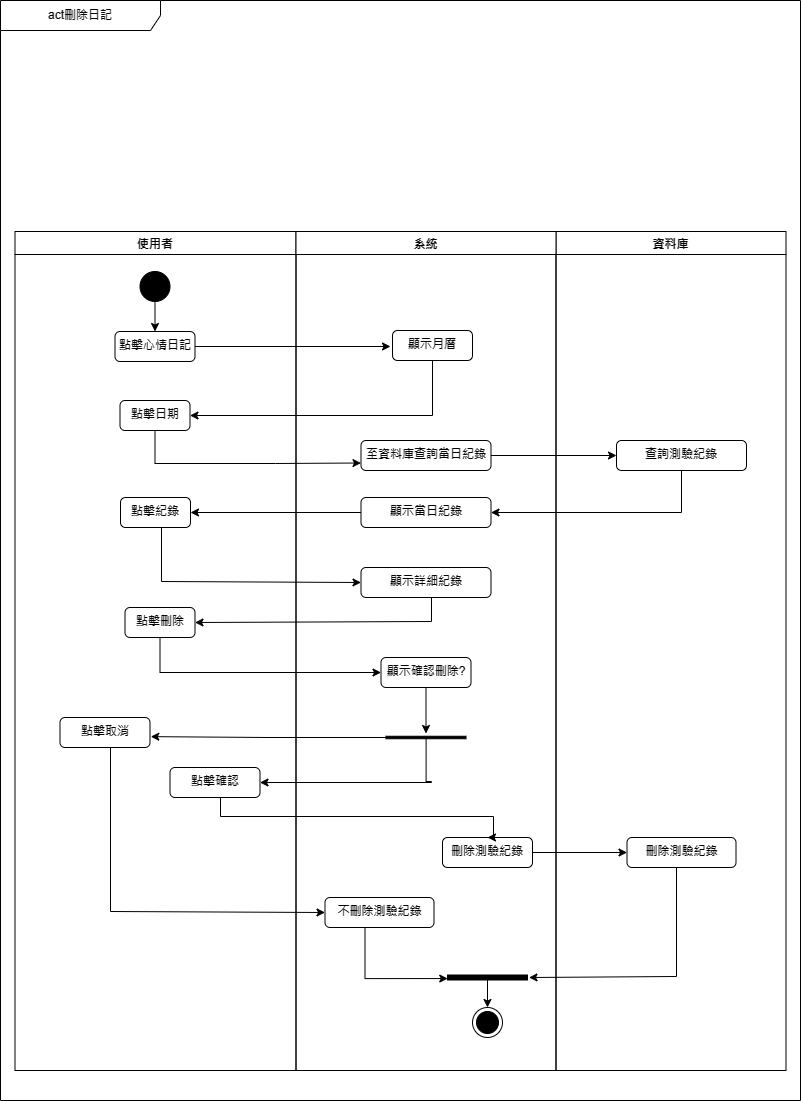

The diagram above was exported from draw.io. Its source (the exported page's mxGraphModel, read from the mxfile embedded in the PNG):
<mxGraphModel dx="1290" dy="1718" grid="1" gridSize="10" guides="1" tooltips="1" connect="1" arrows="1" fold="1" page="1" pageScale="1" pageWidth="827" pageHeight="1169" math="0" shadow="0">
  <root>
    <mxCell id="Ri2LpzgzMdJqvQiUPhvf-0" />
    <mxCell id="Ri2LpzgzMdJqvQiUPhvf-1" parent="Ri2LpzgzMdJqvQiUPhvf-0" />
    <mxCell id="Ri2LpzgzMdJqvQiUPhvf-2" value="act刪除日記" style="shape=umlFrame;whiteSpace=wrap;html=1;pointerEvents=0;recursiveResize=0;container=1;collapsible=0;width=160;" parent="Ri2LpzgzMdJqvQiUPhvf-1" vertex="1">
      <mxGeometry x="160" y="-180" width="800" height="1100" as="geometry" />
    </mxCell>
    <mxCell id="Ri2LpzgzMdJqvQiUPhvf-3" value="使用者" style="swimlane;" parent="Ri2LpzgzMdJqvQiUPhvf-2" vertex="1">
      <mxGeometry x="14.5" y="231" width="281" height="839" as="geometry" />
    </mxCell>
    <mxCell id="Ri2LpzgzMdJqvQiUPhvf-4" style="edgeStyle=orthogonalEdgeStyle;rounded=0;orthogonalLoop=1;jettySize=auto;html=1;exitX=0.5;exitY=1;exitDx=0;exitDy=0;entryX=0.5;entryY=0;entryDx=0;entryDy=0;" parent="Ri2LpzgzMdJqvQiUPhvf-3" source="Ri2LpzgzMdJqvQiUPhvf-5" target="Ri2LpzgzMdJqvQiUPhvf-6" edge="1">
      <mxGeometry relative="1" as="geometry" />
    </mxCell>
    <mxCell id="Ri2LpzgzMdJqvQiUPhvf-5" value="" style="ellipse;fillColor=strokeColor;html=1;" parent="Ri2LpzgzMdJqvQiUPhvf-3" vertex="1">
      <mxGeometry x="125" y="40" width="30" height="30" as="geometry" />
    </mxCell>
    <mxCell id="SkrfSXLg9sIWY52fs0Kg-3" style="edgeStyle=orthogonalEdgeStyle;rounded=0;orthogonalLoop=1;jettySize=auto;html=1;" parent="Ri2LpzgzMdJqvQiUPhvf-3" source="Ri2LpzgzMdJqvQiUPhvf-6" edge="1">
      <mxGeometry relative="1" as="geometry">
        <mxPoint x="375.5" y="115" as="targetPoint" />
      </mxGeometry>
    </mxCell>
    <mxCell id="Ri2LpzgzMdJqvQiUPhvf-6" value="點擊心情日記" style="html=1;align=center;verticalAlign=top;rounded=1;absoluteArcSize=1;arcSize=10;dashed=0;whiteSpace=wrap;" parent="Ri2LpzgzMdJqvQiUPhvf-3" vertex="1">
      <mxGeometry x="100" y="100" width="80" height="30" as="geometry" />
    </mxCell>
    <mxCell id="Ri2LpzgzMdJqvQiUPhvf-7" value="點擊刪除" style="html=1;align=center;verticalAlign=top;rounded=1;absoluteArcSize=1;arcSize=10;dashed=0;whiteSpace=wrap;" parent="Ri2LpzgzMdJqvQiUPhvf-3" vertex="1">
      <mxGeometry x="110" y="376" width="70" height="30" as="geometry" />
    </mxCell>
    <mxCell id="Ri2LpzgzMdJqvQiUPhvf-8" value="點擊取消" style="html=1;align=center;verticalAlign=top;rounded=1;absoluteArcSize=1;arcSize=10;dashed=0;whiteSpace=wrap;" parent="Ri2LpzgzMdJqvQiUPhvf-3" vertex="1">
      <mxGeometry x="45" y="486" width="90" height="30" as="geometry" />
    </mxCell>
    <mxCell id="Ri2LpzgzMdJqvQiUPhvf-9" value="點擊確認" style="html=1;align=center;verticalAlign=top;rounded=1;absoluteArcSize=1;arcSize=10;dashed=0;whiteSpace=wrap;" parent="Ri2LpzgzMdJqvQiUPhvf-3" vertex="1">
      <mxGeometry x="155" y="536" width="90" height="30" as="geometry" />
    </mxCell>
    <mxCell id="Ri2LpzgzMdJqvQiUPhvf-10" value="點擊紀錄" style="html=1;align=center;verticalAlign=top;rounded=1;absoluteArcSize=1;arcSize=10;dashed=0;whiteSpace=wrap;" parent="Ri2LpzgzMdJqvQiUPhvf-3" vertex="1">
      <mxGeometry x="105.5" y="266" width="70" height="30" as="geometry" />
    </mxCell>
    <mxCell id="SkrfSXLg9sIWY52fs0Kg-0" value="點擊日期" style="html=1;align=center;verticalAlign=top;rounded=1;absoluteArcSize=1;arcSize=10;dashed=0;whiteSpace=wrap;" parent="Ri2LpzgzMdJqvQiUPhvf-3" vertex="1">
      <mxGeometry x="105" y="169" width="70" height="30" as="geometry" />
    </mxCell>
    <mxCell id="Ri2LpzgzMdJqvQiUPhvf-11" value="資料庫" style="swimlane;" parent="Ri2LpzgzMdJqvQiUPhvf-2" vertex="1">
      <mxGeometry x="555.5" y="231" width="230" height="839" as="geometry" />
    </mxCell>
    <mxCell id="Ri2LpzgzMdJqvQiUPhvf-12" value="刪除測驗紀錄" style="html=1;align=center;verticalAlign=top;rounded=1;absoluteArcSize=1;arcSize=10;dashed=0;whiteSpace=wrap;" parent="Ri2LpzgzMdJqvQiUPhvf-11" vertex="1">
      <mxGeometry x="71" y="606" width="109" height="30" as="geometry" />
    </mxCell>
    <mxCell id="Ri2LpzgzMdJqvQiUPhvf-13" value="查詢測驗紀錄" style="html=1;align=center;verticalAlign=top;rounded=1;absoluteArcSize=1;arcSize=10;dashed=0;whiteSpace=wrap;" parent="Ri2LpzgzMdJqvQiUPhvf-11" vertex="1">
      <mxGeometry x="60.5" y="209" width="130" height="30" as="geometry" />
    </mxCell>
    <mxCell id="Ri2LpzgzMdJqvQiUPhvf-18" value="系統" style="swimlane;" parent="Ri2LpzgzMdJqvQiUPhvf-2" vertex="1">
      <mxGeometry x="295.5" y="231" width="260" height="839" as="geometry" />
    </mxCell>
    <mxCell id="Ri2LpzgzMdJqvQiUPhvf-19" style="edgeStyle=orthogonalEdgeStyle;rounded=0;orthogonalLoop=1;jettySize=auto;html=1;entryX=0.71;entryY=0.997;entryDx=0;entryDy=0;entryPerimeter=0;" parent="Ri2LpzgzMdJqvQiUPhvf-18" source="Ri2LpzgzMdJqvQiUPhvf-20" target="Ri2LpzgzMdJqvQiUPhvf-24" edge="1">
      <mxGeometry relative="1" as="geometry">
        <Array as="points">
          <mxPoint x="69" y="747" />
        </Array>
      </mxGeometry>
    </mxCell>
    <mxCell id="Ri2LpzgzMdJqvQiUPhvf-20" value="不刪除測驗紀錄" style="html=1;align=center;verticalAlign=top;rounded=1;absoluteArcSize=1;arcSize=10;dashed=0;whiteSpace=wrap;" parent="Ri2LpzgzMdJqvQiUPhvf-18" vertex="1">
      <mxGeometry x="29" y="666" width="109" height="30" as="geometry" />
    </mxCell>
    <mxCell id="Ri2LpzgzMdJqvQiUPhvf-21" value="至資料庫查詢當日紀錄" style="html=1;align=center;verticalAlign=top;rounded=1;absoluteArcSize=1;arcSize=10;dashed=0;whiteSpace=wrap;" parent="Ri2LpzgzMdJqvQiUPhvf-18" vertex="1">
      <mxGeometry x="65" y="209" width="130" height="30" as="geometry" />
    </mxCell>
    <mxCell id="Ri2LpzgzMdJqvQiUPhvf-22" value="刪除測驗紀錄" style="html=1;align=center;verticalAlign=top;rounded=1;absoluteArcSize=1;arcSize=10;dashed=0;whiteSpace=wrap;" parent="Ri2LpzgzMdJqvQiUPhvf-18" vertex="1">
      <mxGeometry x="146.5" y="606" width="90" height="30" as="geometry" />
    </mxCell>
    <mxCell id="Ri2LpzgzMdJqvQiUPhvf-23" style="edgeStyle=orthogonalEdgeStyle;rounded=0;orthogonalLoop=1;jettySize=auto;html=1;" parent="Ri2LpzgzMdJqvQiUPhvf-18" source="Ri2LpzgzMdJqvQiUPhvf-24" target="Ri2LpzgzMdJqvQiUPhvf-25" edge="1">
      <mxGeometry relative="1" as="geometry" />
    </mxCell>
    <mxCell id="Ri2LpzgzMdJqvQiUPhvf-24" value="" style="html=1;points=[];perimeter=orthogonalPerimeter;fillColor=strokeColor;rotation=90;" parent="Ri2LpzgzMdJqvQiUPhvf-18" vertex="1">
      <mxGeometry x="189" y="706" width="5" height="80" as="geometry" />
    </mxCell>
    <mxCell id="Ri2LpzgzMdJqvQiUPhvf-25" value="" style="ellipse;html=1;shape=endState;fillColor=strokeColor;" parent="Ri2LpzgzMdJqvQiUPhvf-18" vertex="1">
      <mxGeometry x="176.5" y="776" width="30" height="30" as="geometry" />
    </mxCell>
    <mxCell id="Ri2LpzgzMdJqvQiUPhvf-26" value="顯示當日紀錄" style="html=1;align=center;verticalAlign=top;rounded=1;absoluteArcSize=1;arcSize=10;dashed=0;whiteSpace=wrap;" parent="Ri2LpzgzMdJqvQiUPhvf-18" vertex="1">
      <mxGeometry x="65" y="266" width="130" height="30" as="geometry" />
    </mxCell>
    <mxCell id="Ri2LpzgzMdJqvQiUPhvf-27" style="edgeStyle=orthogonalEdgeStyle;rounded=0;orthogonalLoop=1;jettySize=auto;html=1;entryX=-1.1;entryY=0.5;entryDx=0;entryDy=0;entryPerimeter=0;" parent="Ri2LpzgzMdJqvQiUPhvf-18" source="Ri2LpzgzMdJqvQiUPhvf-28" target="Ri2LpzgzMdJqvQiUPhvf-29" edge="1">
      <mxGeometry relative="1" as="geometry" />
    </mxCell>
    <mxCell id="Ri2LpzgzMdJqvQiUPhvf-28" value="顯示確認刪除?" style="html=1;align=center;verticalAlign=top;rounded=1;absoluteArcSize=1;arcSize=10;dashed=0;whiteSpace=wrap;" parent="Ri2LpzgzMdJqvQiUPhvf-18" vertex="1">
      <mxGeometry x="85" y="426" width="90" height="30" as="geometry" />
    </mxCell>
    <mxCell id="Ri2LpzgzMdJqvQiUPhvf-29" value="" style="html=1;points=[];perimeter=orthogonalPerimeter;fillColor=strokeColor;rotation=90;" parent="Ri2LpzgzMdJqvQiUPhvf-18" vertex="1">
      <mxGeometry x="128.75" y="466" width="2.5" height="80" as="geometry" />
    </mxCell>
    <mxCell id="Ri2LpzgzMdJqvQiUPhvf-30" value="顯示詳細紀錄" style="html=1;align=center;verticalAlign=top;rounded=1;absoluteArcSize=1;arcSize=10;dashed=0;whiteSpace=wrap;" parent="Ri2LpzgzMdJqvQiUPhvf-18" vertex="1">
      <mxGeometry x="65" y="336" width="130" height="30" as="geometry" />
    </mxCell>
    <mxCell id="SkrfSXLg9sIWY52fs0Kg-1" value="顯示月曆" style="html=1;align=center;verticalAlign=top;rounded=1;absoluteArcSize=1;arcSize=10;dashed=0;whiteSpace=wrap;" parent="Ri2LpzgzMdJqvQiUPhvf-18" vertex="1">
      <mxGeometry x="96.5" y="99" width="80" height="30" as="geometry" />
    </mxCell>
    <mxCell id="Ri2LpzgzMdJqvQiUPhvf-39" style="edgeStyle=orthogonalEdgeStyle;rounded=0;orthogonalLoop=1;jettySize=auto;html=1;entryX=0;entryY=0.5;entryDx=0;entryDy=0;" parent="Ri2LpzgzMdJqvQiUPhvf-2" source="Ri2LpzgzMdJqvQiUPhvf-8" target="Ri2LpzgzMdJqvQiUPhvf-20" edge="1">
      <mxGeometry relative="1" as="geometry">
        <Array as="points">
          <mxPoint x="110" y="911" />
        </Array>
      </mxGeometry>
    </mxCell>
    <mxCell id="Ri2LpzgzMdJqvQiUPhvf-35" style="edgeStyle=orthogonalEdgeStyle;rounded=0;orthogonalLoop=1;jettySize=auto;html=1;exitX=1;exitY=0.5;exitDx=0;exitDy=0;entryX=0;entryY=0.5;entryDx=0;entryDy=0;" parent="Ri2LpzgzMdJqvQiUPhvf-2" source="Ri2LpzgzMdJqvQiUPhvf-21" target="Ri2LpzgzMdJqvQiUPhvf-13" edge="1">
      <mxGeometry relative="1" as="geometry" />
    </mxCell>
    <mxCell id="Ri2LpzgzMdJqvQiUPhvf-32" style="edgeStyle=orthogonalEdgeStyle;rounded=0;orthogonalLoop=1;jettySize=auto;html=1;entryX=0.5;entryY=0;entryDx=0;entryDy=0;" parent="Ri2LpzgzMdJqvQiUPhvf-2" source="Ri2LpzgzMdJqvQiUPhvf-9" target="Ri2LpzgzMdJqvQiUPhvf-22" edge="1">
      <mxGeometry relative="1" as="geometry">
        <Array as="points">
          <mxPoint x="220" y="816" />
          <mxPoint x="493" y="816" />
        </Array>
      </mxGeometry>
    </mxCell>
    <mxCell id="Ri2LpzgzMdJqvQiUPhvf-33" style="edgeStyle=orthogonalEdgeStyle;rounded=0;orthogonalLoop=1;jettySize=auto;html=1;entryX=0;entryY=0.5;entryDx=0;entryDy=0;exitX=1;exitY=0.5;exitDx=0;exitDy=0;" parent="Ri2LpzgzMdJqvQiUPhvf-2" source="Ri2LpzgzMdJqvQiUPhvf-22" target="Ri2LpzgzMdJqvQiUPhvf-12" edge="1">
      <mxGeometry relative="1" as="geometry">
        <mxPoint x="550" y="911" as="sourcePoint" />
      </mxGeometry>
    </mxCell>
    <mxCell id="Ri2LpzgzMdJqvQiUPhvf-34" style="edgeStyle=orthogonalEdgeStyle;rounded=0;orthogonalLoop=1;jettySize=auto;html=1;entryX=0.5;entryY=-0.019;entryDx=0;entryDy=0;entryPerimeter=0;" parent="Ri2LpzgzMdJqvQiUPhvf-2" source="Ri2LpzgzMdJqvQiUPhvf-12" target="Ri2LpzgzMdJqvQiUPhvf-24" edge="1">
      <mxGeometry relative="1" as="geometry">
        <Array as="points">
          <mxPoint x="676" y="976" />
        </Array>
      </mxGeometry>
    </mxCell>
    <mxCell id="Ri2LpzgzMdJqvQiUPhvf-38" style="edgeStyle=orthogonalEdgeStyle;rounded=0;orthogonalLoop=1;jettySize=auto;html=1;exitX=0.5;exitY=1;exitDx=0;exitDy=0;entryX=1;entryY=0.5;entryDx=0;entryDy=0;" parent="Ri2LpzgzMdJqvQiUPhvf-2" source="Ri2LpzgzMdJqvQiUPhvf-13" target="Ri2LpzgzMdJqvQiUPhvf-26" edge="1">
      <mxGeometry relative="1" as="geometry" />
    </mxCell>
    <mxCell id="Ri2LpzgzMdJqvQiUPhvf-41" style="edgeStyle=orthogonalEdgeStyle;rounded=0;orthogonalLoop=1;jettySize=auto;html=1;entryX=1;entryY=0.5;entryDx=0;entryDy=0;" parent="Ri2LpzgzMdJqvQiUPhvf-2" source="Ri2LpzgzMdJqvQiUPhvf-26" target="Ri2LpzgzMdJqvQiUPhvf-10" edge="1">
      <mxGeometry relative="1" as="geometry" />
    </mxCell>
    <mxCell id="Ri2LpzgzMdJqvQiUPhvf-36" style="edgeStyle=orthogonalEdgeStyle;rounded=0;orthogonalLoop=1;jettySize=auto;html=1;exitX=0.5;exitY=1;exitDx=0;exitDy=0;entryX=0;entryY=0.5;entryDx=0;entryDy=0;" parent="Ri2LpzgzMdJqvQiUPhvf-2" source="Ri2LpzgzMdJqvQiUPhvf-7" target="Ri2LpzgzMdJqvQiUPhvf-28" edge="1">
      <mxGeometry relative="1" as="geometry" />
    </mxCell>
    <mxCell id="Ri2LpzgzMdJqvQiUPhvf-31" style="edgeStyle=orthogonalEdgeStyle;rounded=0;orthogonalLoop=1;jettySize=auto;html=1;entryX=1.009;entryY=0.638;entryDx=0;entryDy=0;entryPerimeter=0;" parent="Ri2LpzgzMdJqvQiUPhvf-2" source="Ri2LpzgzMdJqvQiUPhvf-29" target="Ri2LpzgzMdJqvQiUPhvf-8" edge="1">
      <mxGeometry relative="1" as="geometry" />
    </mxCell>
    <mxCell id="Ri2LpzgzMdJqvQiUPhvf-40" style="edgeStyle=orthogonalEdgeStyle;rounded=0;orthogonalLoop=1;jettySize=auto;html=1;entryX=1;entryY=0.5;entryDx=0;entryDy=0;" parent="Ri2LpzgzMdJqvQiUPhvf-2" source="Ri2LpzgzMdJqvQiUPhvf-29" target="Ri2LpzgzMdJqvQiUPhvf-9" edge="1">
      <mxGeometry relative="1" as="geometry">
        <Array as="points">
          <mxPoint x="431" y="781" />
        </Array>
      </mxGeometry>
    </mxCell>
    <mxCell id="Ri2LpzgzMdJqvQiUPhvf-42" style="edgeStyle=orthogonalEdgeStyle;rounded=0;orthogonalLoop=1;jettySize=auto;html=1;entryX=1;entryY=0.5;entryDx=0;entryDy=0;" parent="Ri2LpzgzMdJqvQiUPhvf-2" source="Ri2LpzgzMdJqvQiUPhvf-30" target="Ri2LpzgzMdJqvQiUPhvf-7" edge="1">
      <mxGeometry relative="1" as="geometry">
        <Array as="points">
          <mxPoint x="431" y="621" />
        </Array>
      </mxGeometry>
    </mxCell>
    <mxCell id="Ri2LpzgzMdJqvQiUPhvf-43" style="edgeStyle=orthogonalEdgeStyle;rounded=0;orthogonalLoop=1;jettySize=auto;html=1;entryX=0;entryY=0.5;entryDx=0;entryDy=0;" parent="Ri2LpzgzMdJqvQiUPhvf-2" source="Ri2LpzgzMdJqvQiUPhvf-10" target="Ri2LpzgzMdJqvQiUPhvf-30" edge="1">
      <mxGeometry relative="1" as="geometry">
        <Array as="points">
          <mxPoint x="161" y="581" />
        </Array>
      </mxGeometry>
    </mxCell>
    <mxCell id="SkrfSXLg9sIWY52fs0Kg-2" style="edgeStyle=orthogonalEdgeStyle;rounded=0;orthogonalLoop=1;jettySize=auto;html=1;exitX=0.5;exitY=1;exitDx=0;exitDy=0;entryX=1;entryY=0.5;entryDx=0;entryDy=0;" parent="Ri2LpzgzMdJqvQiUPhvf-2" source="SkrfSXLg9sIWY52fs0Kg-1" target="SkrfSXLg9sIWY52fs0Kg-0" edge="1">
      <mxGeometry relative="1" as="geometry" />
    </mxCell>
    <mxCell id="SkrfSXLg9sIWY52fs0Kg-4" style="edgeStyle=orthogonalEdgeStyle;rounded=0;orthogonalLoop=1;jettySize=auto;html=1;entryX=0;entryY=0.75;entryDx=0;entryDy=0;" parent="Ri2LpzgzMdJqvQiUPhvf-2" source="SkrfSXLg9sIWY52fs0Kg-0" target="Ri2LpzgzMdJqvQiUPhvf-21" edge="1">
      <mxGeometry relative="1" as="geometry">
        <Array as="points">
          <mxPoint x="155" y="463" />
          <mxPoint x="275" y="463" />
        </Array>
      </mxGeometry>
    </mxCell>
  </root>
</mxGraphModel>